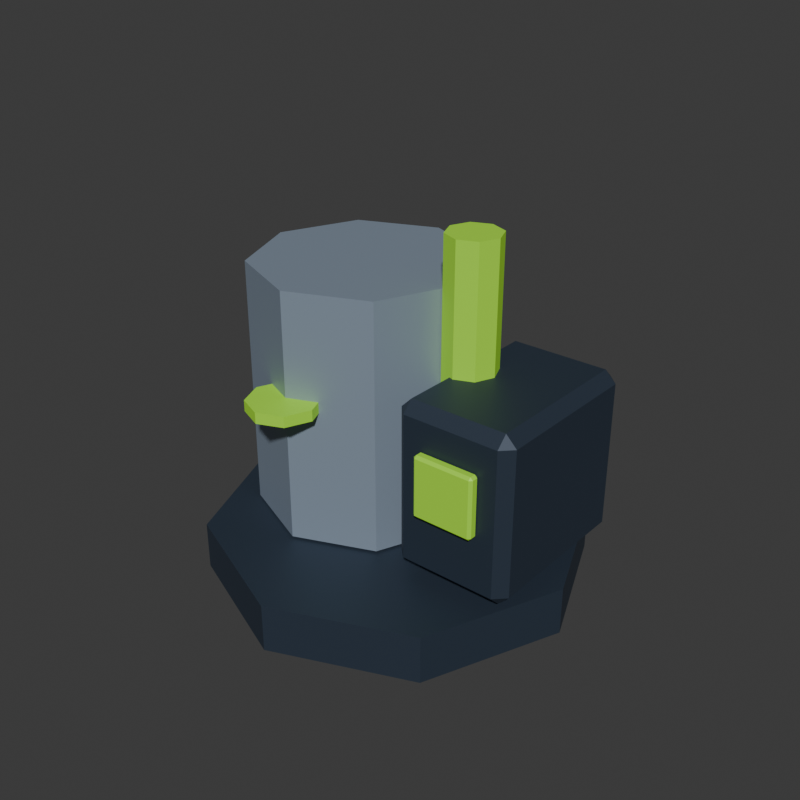 # Source: acid-processing-plant.blend  (saved by Blender 5.2.44; exported with 4.5.12 LTS)
import bpy
from mathutils import Matrix  # noqa: F401  (used for matrix-valued properties, if any)

bpy.ops.wm.read_factory_settings(use_empty=True)
scene = bpy.context.scene
scene.name = 'Scene'

# ---- collections
col_collection = bpy.data.collections.new('Collection'); scene.collection.children.link(col_collection)

# ---- materials (node trees are filled in below, after node groups)
mat_structuredark = bpy.data.materials.new('StructureDark')
mat_structuredark.diffuse_color = (0.034, 0.051, 0.078, 1.0)
mat_structurelight = bpy.data.materials.new('StructureLight')
mat_structurelight.diffuse_color = (0.292, 0.363, 0.455, 1.0)
mat_hazardacid = bpy.data.materials.new('HazardAcid')
mat_hazardacid.diffuse_color = (0.37, 0.8, 0.035, 1.0)

# ---- material node trees
mat_structuredark.use_nodes = True; mat_structuredark.node_tree.nodes.clear()
_N = mat_structuredark.node_tree.nodes; _L = mat_structuredark.node_tree.links
n0 = _N.new('ShaderNodeBsdfPrincipled'); n0.name = 'Principled BSDF'; n0.location = (-200, 100)
n0.inputs[0].default_value = (0.034, 0.051, 0.078, 1.0)
n0.inputs[1].default_value = 0.35
n0.inputs[2].default_value = 0.56
n0.inputs[10].default_value = 0.005
n1 = _N.new('ShaderNodeOutputMaterial'); n1.name = 'Material Output'; n1.location = (200, 100)
_L.new(n0.outputs[0], n1.inputs[0])
n1.is_active_output = True
mat_structurelight.use_nodes = True; mat_structurelight.node_tree.nodes.clear()
_N = mat_structurelight.node_tree.nodes; _L = mat_structurelight.node_tree.links
n0 = _N.new('ShaderNodeBsdfPrincipled'); n0.name = 'Principled BSDF'; n0.location = (-200, 100)
n0.inputs[0].default_value = (0.292, 0.363, 0.455, 1.0)
n0.inputs[1].default_value = 0.35
n0.inputs[2].default_value = 0.56
n0.inputs[10].default_value = 0.005
n1 = _N.new('ShaderNodeOutputMaterial'); n1.name = 'Material Output'; n1.location = (200, 100)
_L.new(n0.outputs[0], n1.inputs[0])
n1.is_active_output = True
mat_hazardacid.use_nodes = True; mat_hazardacid.node_tree.nodes.clear()
_N = mat_hazardacid.node_tree.nodes; _L = mat_hazardacid.node_tree.links
n0 = _N.new('ShaderNodeBsdfPrincipled'); n0.name = 'Principled BSDF'; n0.location = (-200, 100)
n0.inputs[0].default_value = (0.37, 0.8, 0.035, 1.0)
n0.inputs[1].default_value = 0.1
n0.inputs[2].default_value = 0.56
n0.inputs[10].default_value = 0.005
n0.inputs[27].default_value = (0.37, 0.8, 0.035, 1.0)
n0.inputs[28].default_value = 0.12
n1 = _N.new('ShaderNodeOutputMaterial'); n1.name = 'Material Output'; n1.location = (200, 100)
_L.new(n0.outputs[0], n1.inputs[0])
n1.is_active_output = True

# ---- world
world_world = bpy.data.worlds.new('World'); scene.world = world_world
world_world.use_nodes = True; world_world.node_tree.nodes.clear()
_N = world_world.node_tree.nodes; _L = world_world.node_tree.links
n0 = _N.new('ShaderNodeOutputWorld'); n0.name = 'World Output'; n0.location = (200, 100)
n1 = _N.new('ShaderNodeBackground'); n1.name = 'Background'; n1.location = (-200, 100)
n1.inputs[0].default_value = (0.05088, 0.05088, 0.05088, 1.0)
_L.new(n1.outputs[0], n0.inputs[0])
n0.is_active_output = True
world_world.color = (0.004, 0.008, 0.02)
world_world.sun_shadow_jitter_overblur = 0.0

# ---- meshes
me_cylinder_011 = bpy.data.meshes.new('Cylinder.011')
me_cylinder_011.from_pydata([(0.0, 0.43, -0.055), (0.0, 0.43, 0.055), (0.3041, 0.3041, -0.055), (0.3041, 0.3041, 0.055), (0.43, 0.0, -0.055), (0.43, 0.0, 0.055), (0.3041, -0.3041, -0.055), (0.3041, -0.3041, 0.055), (0.0, -0.43, -0.055), (0.0, -0.43, 0.055), (-0.3041, -0.3041, -0.055), (-0.3041, -0.3041, 0.055), (-0.43, 0.0, -0.055), (-0.43, 0.0, 0.055), (-0.3041, 0.3041, -0.055), (-0.3041, 0.3041, 0.055)], [], [(0, 1, 3, 2), (2, 3, 5, 4), (4, 5, 7, 6), (6, 7, 9, 8), (8, 9, 11, 10), (10, 11, 13, 12), (3, 1, 15, 13, 11, 9, 7, 5), (12, 13, 15, 14), (14, 15, 1, 0), (0, 2, 4, 6, 8, 10, 12, 14)])
_uv = me_cylinder_011.uv_layers.new(name='UVMap')
_uv.uv.foreach_set('vector', [1.0, 0.5, 1.0, 1.0, 0.875, 1.0, 0.875, 0.5, 0.875, 0.5, 0.875, 1.0, 0.75, 1.0, 0.75, 0.5, 0.75, 0.5, 0.75, 1.0, 0.625, 1.0, 0.625, 0.5, 0.625, 0.5, 0.625, 1.0, 0.5, 1.0, 0.5, 0.5, 0.5, 0.5, 0.5, 1.0, 0.375, 1.0, 0.375, 0.5, 0.375, 0.5, 0.375, 1.0, 0.25, 1.0, 0.25, 0.5, 0.4197, 0.4197, 0.25, 0.49, 0.08029, 0.4197, 0.01, 0.25, 0.08029, 0.08029, 0.25, 0.01, 0.4197, 0.08029, 0.49, 0.25, 0.25, 0.5, 0.25, 1.0, 0.125, 1.0, 0.125, 0.5, 0.125, 0.5, 0.125, 1.0, 0.0, 1.0, 0.0, 0.5, 0.75, 0.49, 0.9197, 0.4197, 0.99, 0.25, 0.9197, 0.08029, 0.75, 0.01, 0.5803, 0.08029, 0.51, 0.25, 0.5803, 0.4197])
me_cylinder_011.materials.append(mat_structuredark)
me_cylinder_011.update()
me_cylinder_012 = bpy.data.meshes.new('Cylinder.012')
me_cylinder_012.from_pydata([(0.0, 0.25, -0.285), (0.0, 0.25, 0.285), (0.1768, 0.1768, -0.285), (0.1768, 0.1768, 0.285), (0.25, 0.0, -0.285), (0.25, 0.0, 0.285), (0.1768, -0.1768, -0.285), (0.1768, -0.1768, 0.285), (0.0, -0.25, -0.285), (0.0, -0.25, 0.285), (-0.1768, -0.1768, -0.285), (-0.1768, -0.1768, 0.285), (-0.25, 0.0, -0.285), (-0.25, 0.0, 0.285), (-0.1768, 0.1768, -0.285), (-0.1768, 0.1768, 0.285)], [], [(0, 1, 3, 2), (2, 3, 5, 4), (4, 5, 7, 6), (6, 7, 9, 8), (8, 9, 11, 10), (10, 11, 13, 12), (3, 1, 15, 13, 11, 9, 7, 5), (12, 13, 15, 14), (14, 15, 1, 0), (0, 2, 4, 6, 8, 10, 12, 14)])
_uv = me_cylinder_012.uv_layers.new(name='UVMap')
_uv.uv.foreach_set('vector', [1.0, 0.5, 1.0, 1.0, 0.875, 1.0, 0.875, 0.5, 0.875, 0.5, 0.875, 1.0, 0.75, 1.0, 0.75, 0.5, 0.75, 0.5, 0.75, 1.0, 0.625, 1.0, 0.625, 0.5, 0.625, 0.5, 0.625, 1.0, 0.5, 1.0, 0.5, 0.5, 0.5, 0.5, 0.5, 1.0, 0.375, 1.0, 0.375, 0.5, 0.375, 0.5, 0.375, 1.0, 0.25, 1.0, 0.25, 0.5, 0.4197, 0.4197, 0.25, 0.49, 0.08029, 0.4197, 0.01, 0.25, 0.08029, 0.08029, 0.25, 0.01, 0.4197, 0.08029, 0.49, 0.25, 0.25, 0.5, 0.25, 1.0, 0.125, 1.0, 0.125, 0.5, 0.125, 0.5, 0.125, 1.0, 0.0, 1.0, 0.0, 0.5, 0.75, 0.49, 0.9197, 0.4197, 0.99, 0.25, 0.9197, 0.08029, 0.75, 0.01, 0.5803, 0.08029, 0.51, 0.25, 0.5803, 0.4197])
me_cylinder_012.materials.append(mat_structurelight)
me_cylinder_012.update()
me_cylinder_013 = bpy.data.meshes.new('Cylinder.013')
me_cylinder_013.from_pydata([(0.0, 0.08, -0.0125), (0.0, 0.08, 0.0125), (0.05657, 0.05657, -0.0125), (0.05657, 0.05657, 0.0125), (0.08, 0.0, -0.0125), (0.08, 0.0, 0.0125), (0.05657, -0.05657, -0.0125), (0.05657, -0.05657, 0.0125), (0.0, -0.08, -0.0125), (0.0, -0.08, 0.0125), (-0.05657, -0.05657, -0.0125), (-0.05657, -0.05657, 0.0125), (-0.08, 0.0, -0.0125), (-0.08, 0.0, 0.0125), (-0.05657, 0.05657, -0.0125), (-0.05657, 0.05657, 0.0125)], [], [(0, 1, 3, 2), (2, 3, 5, 4), (4, 5, 7, 6), (6, 7, 9, 8), (8, 9, 11, 10), (10, 11, 13, 12), (3, 1, 15, 13, 11, 9, 7, 5), (12, 13, 15, 14), (14, 15, 1, 0), (0, 2, 4, 6, 8, 10, 12, 14)])
_uv = me_cylinder_013.uv_layers.new(name='UVMap')
_uv.uv.foreach_set('vector', [1.0, 0.5, 1.0, 1.0, 0.875, 1.0, 0.875, 0.5, 0.875, 0.5, 0.875, 1.0, 0.75, 1.0, 0.75, 0.5, 0.75, 0.5, 0.75, 1.0, 0.625, 1.0, 0.625, 0.5, 0.625, 0.5, 0.625, 1.0, 0.5, 1.0, 0.5, 0.5, 0.5, 0.5, 0.5, 1.0, 0.375, 1.0, 0.375, 0.5, 0.375, 0.5, 0.375, 1.0, 0.25, 1.0, 0.25, 0.5, 0.4197, 0.4197, 0.25, 0.49, 0.08029, 0.4197, 0.01, 0.25, 0.08029, 0.08029, 0.25, 0.01, 0.4197, 0.08029, 0.49, 0.25, 0.25, 0.5, 0.25, 1.0, 0.125, 1.0, 0.125, 0.5, 0.125, 0.5, 0.125, 1.0, 0.0, 1.0, 0.0, 0.5, 0.75, 0.49, 0.9197, 0.4197, 0.99, 0.25, 0.9197, 0.08029, 0.75, 0.01, 0.5803, 0.08029, 0.51, 0.25, 0.5803, 0.4197])
me_cylinder_013.materials.append(mat_hazardacid)
me_cylinder_013.update()
me_cube_022 = bpy.data.meshes.new('Cube.022')
me_cube_022.from_pydata([(-0.11, -0.175, -0.19), (-0.11, -0.2, -0.165), (-0.135, -0.175, -0.165), (-0.11, -0.2, 0.165), (-0.11, -0.175, 0.19), (-0.135, -0.175, 0.165), (-0.11, 0.175, -0.19), (-0.135, 0.175, -0.165), (-0.11, 0.2, -0.165), (-0.11, 0.175, 0.19), (-0.11, 0.2, 0.165), (-0.135, 0.175, 0.165), (0.11, -0.175, -0.19), (0.135, -0.175, -0.165), (0.11, -0.2, -0.165), (0.11, -0.175, 0.19), (0.11, -0.2, 0.165), (0.135, -0.175, 0.165), (0.11, 0.175, -0.19), (0.11, 0.2, -0.165), (0.135, 0.175, -0.165), (0.11, 0.175, 0.19), (0.135, 0.175, 0.165), (0.11, 0.2, 0.165)], [], [(0, 1, 2), (3, 4, 5), (6, 7, 8), (9, 10, 11), (12, 13, 14), (15, 16, 17), (18, 19, 20), (21, 22, 23), (6, 0, 2, 7), (1, 3, 5, 2), (4, 9, 11, 5), (10, 8, 7, 11), (18, 6, 8, 19), (9, 21, 23, 10), (22, 20, 19, 23), (12, 18, 20, 13), (21, 15, 17, 22), (16, 14, 13, 17), (0, 12, 14, 1), (15, 4, 3, 16), (6, 18, 12, 0), (2, 5, 11, 7), (14, 16, 3, 1), (21, 9, 4, 15), (8, 10, 23, 19), (20, 22, 17, 13)])
_uv = me_cube_022.uv_layers.new(name='UVMap')
_uv.uv.foreach_set('vector', [0.1481, 0.7344, 0.1481, 0.75, 0.125, 0.7344, 0.6086, 0.0, 0.625, 0.01563, 0.6086, 0.01563, 0.1481, 0.5156, 0.125, 0.5156, 0.1481, 0.5, 0.625, 0.2473, 0.6086, 0.2674, 0.6086, 0.2344, 0.3519, 0.7344, 0.3873, 0.7344, 0.3716, 0.7616, 0.6366, 0.7538, 0.6086, 0.7731, 0.6086, 0.7383, 0.3519, 0.5156, 0.3716, 0.4884, 0.3873, 0.5156, 0.6366, 0.4962, 0.6086, 0.5117, 0.6086, 0.4769, 0.1481, 0.5156, 0.1481, 0.7344, 0.125, 0.7344, 0.125, 0.5156, 0.3914, 0.0, 0.6086, 0.0, 0.6086, 0.01563, 0.3914, 0.01563, 0.625, 0.01563, 0.625, 0.2473, 0.6086, 0.2344, 0.6086, 0.01563, 0.6086, 0.2674, 0.3914, 0.2731, 0.3914, 0.2344, 0.6086, 0.2344, 0.3519, 0.5156, 0.1481, 0.5156, 0.1481, 0.5, 0.3716, 0.4884, 0.625, 0.2473, 0.6366, 0.4962, 0.6086, 0.4769, 0.6086, 0.2674, 0.6086, 0.5117, 0.3873, 0.5156, 0.3716, 0.4884, 0.6086, 0.4769, 0.3519, 0.7344, 0.3519, 0.5156, 0.3873, 0.5156, 0.3873, 0.7344, 0.6366, 0.4962, 0.6366, 0.7538, 0.6086, 0.7383, 0.6086, 0.5117, 0.6086, 0.7731, 0.3716, 0.7616, 0.3873, 0.7344, 0.6086, 0.7383, 0.1481, 0.7344, 0.3519, 0.7344, 0.3716, 0.7616, 0.1481, 0.75, 0.6366, 0.7538, 0.625, 0.9769, 0.6086, 0.9769, 0.6086, 0.7731, 0.1481, 0.5156, 0.3519, 0.5156, 0.3519, 0.7344, 0.1481, 0.7344, 0.3914, 0.01563, 0.6086, 0.01563, 0.6086, 0.2344, 0.3914, 0.2344, 0.3716, 0.7616, 0.6086, 0.7731, 0.6086, 0.9769, 0.3914, 0.9769, 0.6366, 0.4962, 0.8519, 0.5156, 0.8519, 0.7344, 0.6366, 0.7538, 0.3914, 0.2731, 0.6086, 0.2674, 0.6086, 0.4769, 0.3716, 0.4884, 0.3873, 0.5156, 0.6086, 0.5117, 0.6086, 0.7383, 0.3873, 0.7344])
me_cube_022.materials.append(mat_structuredark)
me_cube_022.update()
me_cube_023 = bpy.data.meshes.new('Cube.023')
me_cube_023.from_pydata([(-0.064, -0.0065, -0.07), (-0.064, -0.0125, -0.064), (-0.07, -0.0065, -0.064), (-0.064, -0.0125, 0.064), (-0.064, -0.0065, 0.07), (-0.07, -0.0065, 0.064), (-0.064, 0.0065, -0.07), (-0.07, 0.0065, -0.064), (-0.064, 0.0125, -0.064), (-0.064, 0.0065, 0.07), (-0.064, 0.0125, 0.064), (-0.07, 0.0065, 0.064), (0.064, -0.0065, -0.07), (0.07, -0.0065, -0.064), (0.064, -0.0125, -0.064), (0.064, -0.0065, 0.07), (0.064, -0.0125, 0.064), (0.07, -0.0065, 0.064), (0.064, 0.0065, -0.07), (0.064, 0.0125, -0.064), (0.07, 0.0065, -0.064), (0.064, 0.0065, 0.07), (0.07, 0.0065, 0.064), (0.064, 0.0125, 0.064)], [], [(0, 1, 2), (3, 4, 5), (6, 7, 8), (9, 10, 11), (12, 13, 14), (15, 16, 17), (18, 19, 20), (21, 22, 23), (6, 0, 2, 7), (1, 3, 5, 2), (4, 9, 11, 5), (10, 8, 7, 11), (18, 6, 8, 19), (9, 21, 23, 10), (22, 20, 19, 23), (12, 18, 20, 13), (21, 15, 17, 22), (16, 14, 13, 17), (0, 12, 14, 1), (15, 4, 3, 16), (6, 18, 12, 0), (2, 5, 11, 7), (14, 16, 3, 1), (21, 9, 4, 15), (8, 10, 23, 19), (20, 22, 17, 13)])
_uv = me_cube_023.uv_layers.new(name='UVMap')
_uv.uv.foreach_set('vector', [0.1357, 0.69, 0.1357, 0.75, 0.125, 0.69, 0.6143, 0.9893, 0.625, 0.9893, 0.6143, 1.0, 0.1357, 0.56, 0.125, 0.56, 0.1357, 0.5, 0.625, 0.2371, 0.6143, 0.2607, 0.6143, 0.205, 0.3643, 0.69, 0.383, 0.69, 0.375, 0.7554, 0.6304, 0.7254, 0.6143, 0.7607, 0.6143, 0.705, 0.3643, 0.56, 0.375, 0.4946, 0.383, 0.56, 0.6304, 0.5423, 0.6143, 0.56, 0.6143, 0.492, 0.1357, 0.56, 0.1357, 0.69, 0.125, 0.69, 0.125, 0.56, 0.3857, 0.0, 0.6143, 0.0, 0.6143, 0.06, 0.3857, 0.06, 0.625, 0.06, 0.625, 0.2371, 0.6143, 0.205, 0.6143, 0.06, 0.6143, 0.2607, 0.3857, 0.2607, 0.3857, 0.19, 0.6143, 0.205, 0.3643, 0.56, 0.1357, 0.56, 0.1357, 0.5, 0.375, 0.4946, 0.625, 0.2371, 0.6304, 0.5423, 0.6143, 0.492, 0.6143, 0.2607, 0.6143, 0.56, 0.383, 0.56, 0.375, 0.4946, 0.6143, 0.492, 0.3643, 0.69, 0.3643, 0.56, 0.383, 0.56, 0.383, 0.69, 0.6304, 0.5423, 0.6304, 0.7254, 0.6143, 0.705, 0.6143, 0.56, 0.6143, 0.7607, 0.375, 0.7554, 0.383, 0.69, 0.6143, 0.705, 0.1357, 0.69, 0.3643, 0.69, 0.375, 0.7554, 0.1357, 0.75, 0.6304, 0.7254, 0.625, 0.9893, 0.6143, 0.9893, 0.6143, 0.7607, 0.1357, 0.56, 0.3643, 0.56, 0.3643, 0.69, 0.1357, 0.69, 0.3857, 0.06, 0.6143, 0.06, 0.6143, 0.205, 0.3857, 0.19, 0.375, 0.7554, 0.6143, 0.7607, 0.6143, 0.9893, 0.3857, 0.9893, 0.6304, 0.5423, 0.8643, 0.56, 0.8643, 0.69, 0.6304, 0.7254, 0.3857, 0.2607, 0.6143, 0.2607, 0.6143, 0.492, 0.375, 0.4946, 0.383, 0.56, 0.6143, 0.56, 0.6143, 0.705, 0.383, 0.69])
me_cube_023.materials.append(mat_hazardacid)
me_cube_023.update()
me_cylinder_014 = bpy.data.meshes.new('Cylinder.014')
me_cylinder_014.from_pydata([(0.0, 0.06, -0.18), (0.0, 0.06, 0.18), (0.04243, 0.04243, -0.18), (0.04243, 0.04243, 0.18), (0.06, 0.0, -0.18), (0.06, 0.0, 0.18), (0.04243, -0.04243, -0.18), (0.04243, -0.04243, 0.18), (0.0, -0.06, -0.18), (0.0, -0.06, 0.18), (-0.04243, -0.04243, -0.18), (-0.04243, -0.04243, 0.18), (-0.06, 0.0, -0.18), (-0.06, 0.0, 0.18), (-0.04243, 0.04243, -0.18), (-0.04243, 0.04243, 0.18)], [], [(0, 1, 3, 2), (2, 3, 5, 4), (4, 5, 7, 6), (6, 7, 9, 8), (8, 9, 11, 10), (10, 11, 13, 12), (3, 1, 15, 13, 11, 9, 7, 5), (12, 13, 15, 14), (14, 15, 1, 0), (0, 2, 4, 6, 8, 10, 12, 14)])
_uv = me_cylinder_014.uv_layers.new(name='UVMap')
_uv.uv.foreach_set('vector', [1.0, 0.5, 1.0, 1.0, 0.875, 1.0, 0.875, 0.5, 0.875, 0.5, 0.875, 1.0, 0.75, 1.0, 0.75, 0.5, 0.75, 0.5, 0.75, 1.0, 0.625, 1.0, 0.625, 0.5, 0.625, 0.5, 0.625, 1.0, 0.5, 1.0, 0.5, 0.5, 0.5, 0.5, 0.5, 1.0, 0.375, 1.0, 0.375, 0.5, 0.375, 0.5, 0.375, 1.0, 0.25, 1.0, 0.25, 0.5, 0.4197, 0.4197, 0.25, 0.49, 0.08029, 0.4197, 0.01, 0.25, 0.08029, 0.08029, 0.25, 0.01, 0.4197, 0.08029, 0.49, 0.25, 0.25, 0.5, 0.25, 1.0, 0.125, 1.0, 0.125, 0.5, 0.125, 0.5, 0.125, 1.0, 0.0, 1.0, 0.0, 0.5, 0.75, 0.49, 0.9197, 0.4197, 0.99, 0.25, 0.9197, 0.08029, 0.75, 0.01, 0.5803, 0.08029, 0.51, 0.25, 0.5803, 0.4197])
me_cylinder_014.materials.append(mat_hazardacid)
me_cylinder_014.update()

# ---- objects
ob_tabletop_plinth = bpy.data.objects.new('Tabletop plinth', me_cylinder_011)
ob_acid_tank = bpy.data.objects.new('Acid tank', me_cylinder_012)
ob_acid_indicator = bpy.data.objects.new('Acid indicator', me_cylinder_013)
ob_processing_unit = bpy.data.objects.new('Processing unit', me_cube_022)
ob_hazard_panel = bpy.data.objects.new('Hazard panel', me_cube_023)
ob_outlet_pipe = bpy.data.objects.new('Outlet pipe', me_cylinder_014)

# ---- transforms, parenting, visibility, modifiers, constraints
ob_tabletop_plinth.location = (0.0, 0.0, 0.055)
ob_acid_tank.location = (-0.12, 0.03, 0.4)
ob_acid_indicator.location = (-0.12, -0.225, 0.44)
ob_processing_unit.location = (0.26, 0.03, 0.32)
ob_hazard_panel.location = (0.26, -0.18, 0.35)
ob_outlet_pipe.location = (0.16, 0.03, 0.62)

# ---- collection membership
col_collection.objects.link(ob_tabletop_plinth)
col_collection.objects.link(ob_acid_tank)
col_collection.objects.link(ob_acid_indicator)
col_collection.objects.link(ob_processing_unit)
col_collection.objects.link(ob_hazard_panel)
col_collection.objects.link(ob_outlet_pipe)

# ---- scene / render settings (as saved in the file)
scene.frame_start = 1; scene.frame_end = 250; scene.frame_set(1)
scene.render.engine = 'BLENDER_EEVEE_NEXT'
scene.render.resolution_x = 512
scene.render.resolution_y = 512
scene.render.bake_bias = 0.0
scene.render.bake_samples = 0
scene.render.compositor_device = 'GPU'
scene.eevee.use_volume_custom_range = False
scene.eevee.fast_gi_thickness_near = 0.1
scene.eevee.fast_gi_thickness_far = 0.0
scene.eevee.ray_tracing_options.screen_trace_thickness = 0.1
bpy.context.view_layer.update()

# ---- added for rendering (the .blend has no active camera and no usable light): camera, sun
cam_auto = bpy.data.cameras.new('AutoCamera')
cam_auto.lens = 50.0
cam_auto.sensor_width = 36.0
cam_auto.clip_end = 1000.0
ob_auto_camera = bpy.data.objects.new('AutoCamera', cam_auto)
scene.collection.objects.link(ob_auto_camera)
ob_auto_camera.location = (1.34689, -1.61627, 1.47751)
ob_auto_camera.rotation_euler = (1.09748, -7.21219e-08, 0.694738)
scene.camera = ob_auto_camera
light_auto_sun = bpy.data.lights.new('AutoSun', 'SUN')
light_auto_sun.energy = 3.0
light_auto_sun.angle = 0.0523599
ob_auto_sun = bpy.data.objects.new('AutoSun', light_auto_sun)
scene.collection.objects.link(ob_auto_sun)
ob_auto_sun.rotation_euler = (0.872665, 0.174533, 0.523599)
bpy.context.view_layer.update()
